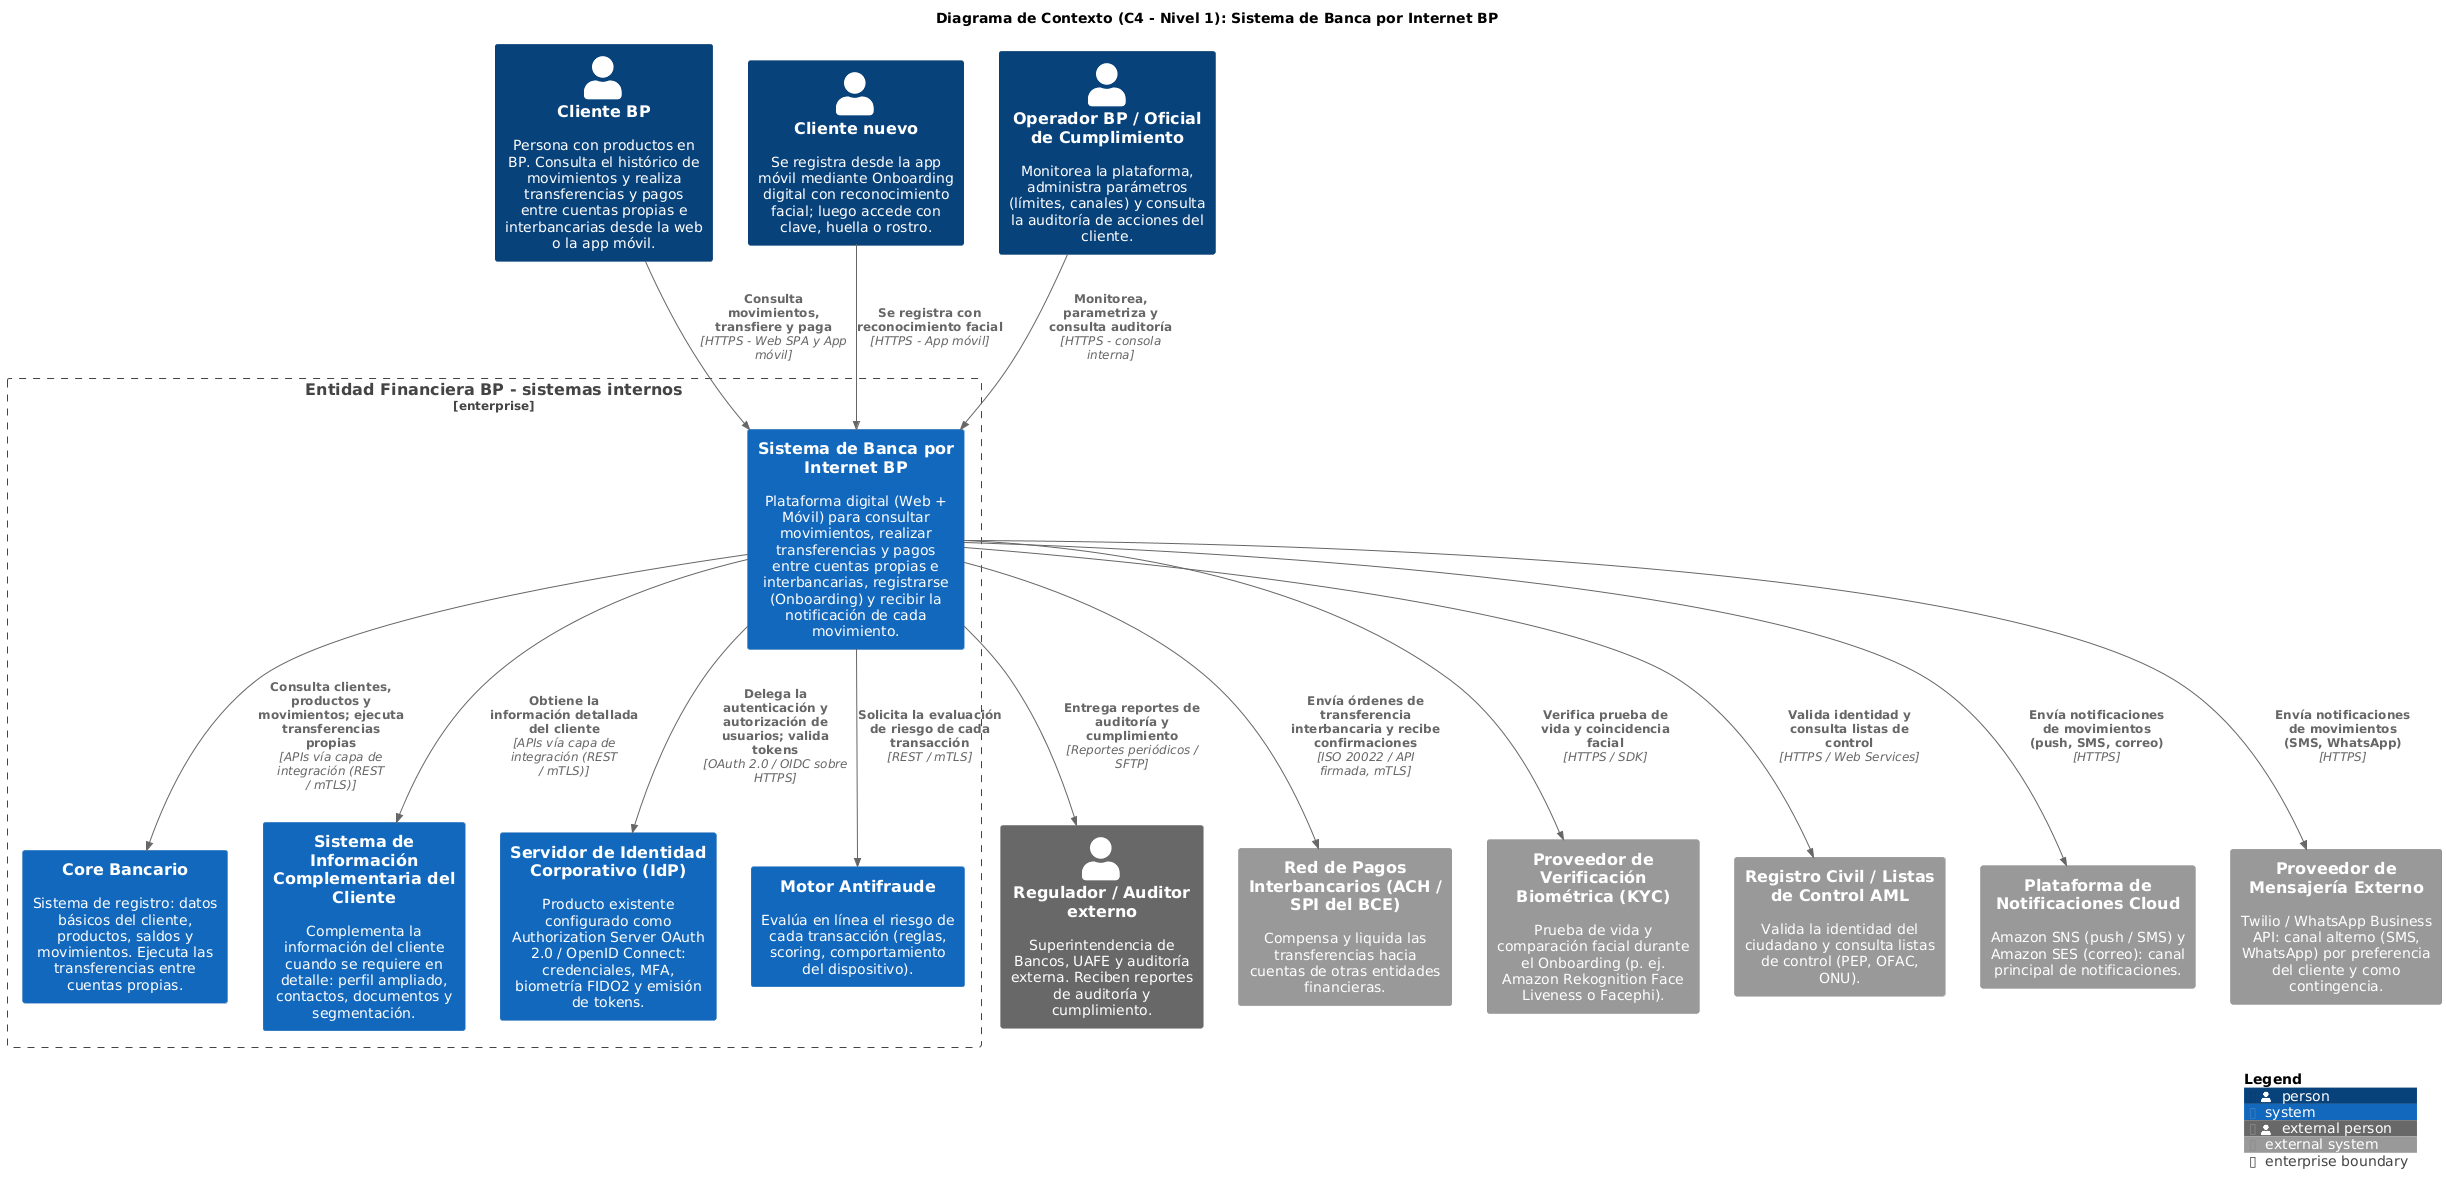

The diagram above was rendered by PlantUML. Its source (embedded in the PNG):
@startuml 01_contexto
!include <C4/C4_Context>
LAYOUT_TOP_DOWN()
title Diagrama de Contexto (C4 - Nivel 1): Sistema de Banca por Internet BP

Person(cliente, "Cliente BP", "Persona con productos en BP. Consulta el histórico de movimientos y realiza transferencias y pagos entre cuentas propias e interbancarias desde la web o la app móvil.")
Person(nuevo, "Cliente nuevo", "Se registra desde la app móvil mediante Onboarding digital con reconocimiento facial; luego accede con clave, huella o rostro.")
Person(operador, "Operador BP / Oficial de Cumplimiento", "Monitorea la plataforma, administra parámetros (límites, canales) y consulta la auditoría de acciones del cliente.")
Person_Ext(regulador, "Regulador / Auditor externo", "Superintendencia de Bancos, UAFE y auditoría externa. Reciben reportes de auditoría y cumplimiento.")

Enterprise_Boundary(bp_ent, "Entidad Financiera BP - sistemas internos") {
  System(bp, "Sistema de Banca por Internet BP", "Plataforma digital (Web + Móvil) para consultar movimientos, realizar transferencias y pagos entre cuentas propias e interbancarias, registrarse (Onboarding) y recibir la notificación de cada movimiento.")
  System(core, "Core Bancario", "Sistema de registro: datos básicos del cliente, productos, saldos y movimientos. Ejecuta las transferencias entre cuentas propias.")
  System(crm, "Sistema de Información Complementaria del Cliente", "Complementa la información del cliente cuando se requiere en detalle: perfil ampliado, contactos, documentos y segmentación.")
  System(idp, "Servidor de Identidad Corporativo (IdP)", "Producto existente configurado como Authorization Server OAuth 2.0 / OpenID Connect: credenciales, MFA, biometría FIDO2 y emisión de tokens.")
  System(fraude, "Motor Antifraude", "Evalúa en línea el riesgo de cada transacción (reglas, scoring, comportamiento del dispositivo).")
}

System_Ext(ach, "Red de Pagos Interbancarios (ACH / SPI del BCE)", "Compensa y liquida las transferencias hacia cuentas de otras entidades financieras.")
System_Ext(kyc, "Proveedor de Verificación Biométrica (KYC)", "Prueba de vida y comparación facial durante el Onboarding (p. ej. Amazon Rekognition Face Liveness o Facephi).")
System_Ext(registro, "Registro Civil / Listas de Control AML", "Valida la identidad del ciudadano y consulta listas de control (PEP, OFAC, ONU).")
System_Ext(notif1, "Plataforma de Notificaciones Cloud", "Amazon SNS (push / SMS) y Amazon SES (correo): canal principal de notificaciones.")
System_Ext(notif2, "Proveedor de Mensajería Externo", "Twilio / WhatsApp Business API: canal alterno (SMS, WhatsApp) por preferencia del cliente y como contingencia.")

Rel(cliente, bp, "Consulta movimientos, transfiere y paga", "HTTPS - Web SPA y App móvil")
Rel(nuevo, bp, "Se registra con reconocimiento facial", "HTTPS - App móvil")
Rel(operador, bp, "Monitorea, parametriza y consulta auditoría", "HTTPS - consola interna")
Rel(bp, regulador, "Entrega reportes de auditoría y cumplimiento", "Reportes periódicos / SFTP")

Rel(bp, idp, "Delega la autenticación y autorización de usuarios; valida tokens", "OAuth 2.0 / OIDC sobre HTTPS")
Rel(bp, core, "Consulta clientes, productos y movimientos; ejecuta transferencias propias", "APIs vía capa de integración (REST / mTLS)")
Rel(bp, crm, "Obtiene la información detallada del cliente", "APIs vía capa de integración (REST / mTLS)")
Rel(bp, fraude, "Solicita la evaluación de riesgo de cada transacción", "REST / mTLS")
Rel(bp, ach, "Envía órdenes de transferencia interbancaria y recibe confirmaciones", "ISO 20022 / API firmada, mTLS")
Rel(bp, kyc, "Verifica prueba de vida y coincidencia facial", "HTTPS / SDK")
Rel(bp, registro, "Valida identidad y consulta listas de control", "HTTPS / Web Services")
Rel(bp, notif1, "Envía notificaciones de movimientos (push, SMS, correo)", "HTTPS")
Rel(bp, notif2, "Envía notificaciones de movimientos (SMS, WhatsApp)", "HTTPS")

SHOW_LEGEND()
@enduml